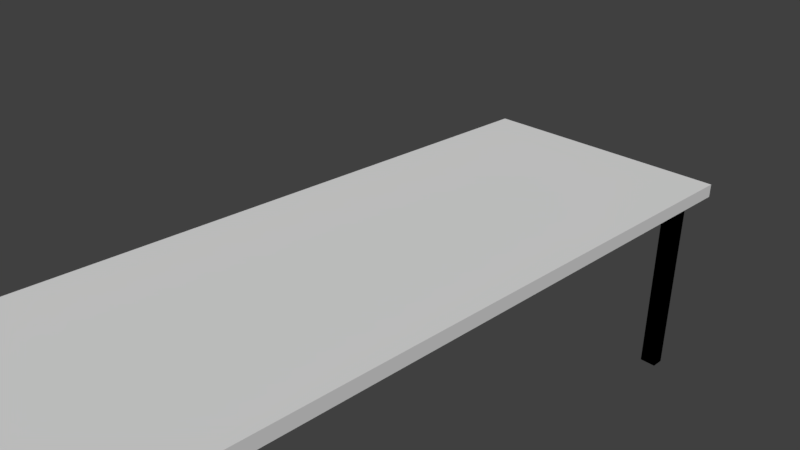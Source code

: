 # Source: table.blend  (saved by Blender 2.78.0; exported with 4.5.12 LTS)
import bpy
from mathutils import Matrix  # noqa: F401  (used for matrix-valued properties, if any)

bpy.ops.wm.read_factory_settings(use_empty=True)
scene = bpy.context.scene
scene.name = 'Scene'

# ---- collections
col_collection_1 = bpy.data.collections.new('Collection 1'); scene.collection.children.link(col_collection_1)

# ---- materials (node trees are filled in below, after node groups)
mat_grey_table_top = bpy.data.materials.new('Grey Table Top')
mat_grey_table_top.alpha_threshold = 0.0
mat_grey_table_top.roughness = 0.5
mat_grey_table_top.line_color = (0.0, 0.0, 0.0, 1.0)
mat_black_metal = bpy.data.materials.new('Black Metal')
mat_black_metal.alpha_threshold = 0.0
mat_black_metal.roughness = 0.5

# ---- material node trees
mat_grey_table_top.use_nodes = True; mat_grey_table_top.node_tree.nodes.clear()
_N = mat_grey_table_top.node_tree.nodes; _L = mat_grey_table_top.node_tree.links
n0 = _N.new('ShaderNodeOutputMaterial'); n0.name = 'Material Output'; n0.location = (300, 300)
n1 = _N.new('ShaderNodeBsdfDiffuse'); n1.name = 'Diffuse BSDF'; n1.location = (10, 300)
n1.inputs[0].default_value = (0.3758, 0.3758, 0.3758, 1.0)
_L.new(n1.outputs[0], n0.inputs[0])
n0.is_active_output = True
mat_black_metal.use_nodes = True; mat_black_metal.node_tree.nodes.clear()
_N = mat_black_metal.node_tree.nodes; _L = mat_black_metal.node_tree.links
n0 = _N.new('ShaderNodeOutputMaterial'); n0.name = 'Material Output'; n0.location = (300, 300)
n1 = _N.new('ShaderNodeBsdfDiffuse'); n1.name = 'Diffuse BSDF'; n1.location = (10, 300)
n1.inputs[0].default_value = (0.0, 0.0, 0.0, 1.0)
_L.new(n1.outputs[0], n0.inputs[0])
n0.is_active_output = True

# ---- world
world_world = bpy.data.worlds.new('World'); scene.world = world_world
world_world.color = (0.05088, 0.05088, 0.05088)
world_world.use_sun_shadow = False
world_world.sun_shadow_jitter_overblur = 0.0
world_world.cycles.sampling_method = 'MANUAL'

# ---- cameras
cam_camera = bpy.data.cameras.new('Camera')
cam_camera.clip_end = 100.0
cam_camera.lens = 35.0
cam_camera.sensor_width = 32.0
cam_camera.sensor_height = 18.0
cam_camera.ortho_scale = 7.314
cam_camera.dof.focus_distance = 0.0

# ---- lights
light_lamp = bpy.data.lights.new('Lamp', 'SUN')
light_lamp.transmission_factor = 0.0
light_lamp.cutoff_distance = 30.0
light_lamp.angle = 0.1993
light_lamp.energy = 5.0
light_lamp.shadow_buffer_clip_start = 1.001
light_lamp.shadow_soft_size = 0.1
light_lamp.shadow_cascade_max_distance = 1000.0

# ---- meshes
me_cube = bpy.data.meshes.new('Cube')
me_cube.from_pydata([(1.0, 1.0, -1.0), (1.0, -1.0, -1.0), (-1.0, -1.0, -1.0), (-1.0, 1.0, -1.0), (1.0, 1.0, 1.0), (1.0, -1.0, 1.0), (-1.0, -1.0, 1.0), (-1.0, 1.0, 1.0), (-1.0, 0.6863, -1.0), (-1.0, 0.9608, -1.0), (0.875, 1.0, -1.0), (0.75, 1.0, -1.0), (-0.75, 1.0, -1.0), (0.875, -1.0, -1.0), (0.25, -1.0, -1.0), (-0.625, -1.0, -1.0), (0.875, 0.9608, -1.0), (0.75, 0.9608, -1.0), (-0.75, 0.9608, -1.0), (-0.875, 0.9608, -1.0), (0.875, 0.9216, -1.0), (0.75, 0.9216, -1.0), (-0.75, 0.9216, -1.0), (-0.875, 0.9216, -1.0), (-0.75, -0.7647, -1.0), (0.875, -0.9216, -1.0), (0.75, -0.9216, -1.0), (-0.75, -0.9216, -1.0), (-0.875, -0.9216, -1.0), (0.875, -0.9608, -1.0), (0.75, -0.9608, -1.0), (0.25, -0.9608, -1.0), (-0.625, -0.9608, -1.0), (-0.75, -0.9608, -1.0), (-0.875, -0.9608, -1.0), (0.875, 0.9608, -31.0), (0.75, 0.9608, -31.0), (-0.75, 0.9608, -31.0), (-0.875, 0.9608, -31.0), (0.875, 0.9216, -31.0), (0.75, 0.9216, -31.0), (-0.75, 0.9216, -31.0), (-0.875, 0.9216, -31.0), (0.875, -0.9216, -31.0), (0.75, -0.9216, -31.0), (-0.75, -0.9216, -31.0), (-0.875, -0.9216, -31.0), (0.875, -0.9608, -31.0), (0.75, -0.9608, -31.0), (-0.75, -0.9608, -31.0), (-0.875, -0.9608, -31.0)], [], [(6, 7, 3, 9, 8, 2), (5, 6, 2, 15, 14, 13, 1), (27, 33, 49, 45), (21, 17, 36, 40), (13, 14, 31, 30, 29), (24, 8, 9, 19, 23, 22, 18, 12, 11, 17, 21, 20, 16, 10, 0, 1, 13, 29, 25, 26, 30, 31, 14, 15, 32, 33, 27), (2, 8, 24, 27, 28, 34, 33, 32, 15), (20, 21, 40, 39), (17, 16, 35, 36), (10, 16, 17, 11), (4, 5, 1, 0), (4, 7, 6, 5), (12, 18, 19, 9, 3), (11, 12, 3, 7, 4, 0, 10), (43, 47, 48, 44), (45, 49, 50, 46), (35, 39, 40, 36), (37, 41, 42, 38), (28, 27, 45, 46), (33, 34, 50, 49), (34, 28, 46, 50), (25, 29, 47, 43), (18, 22, 41, 37), (26, 25, 43, 44), (29, 30, 48, 47), (19, 18, 37, 38), (30, 26, 44, 48), (22, 23, 42, 41), (23, 19, 38, 42), (16, 20, 39, 35)])
me_cube.polygons.foreach_set('material_index', [0, 0, 1, 1, 0, 0, 0, 1, 1, 0, 0, 0, 0, 0, 1, 1, 1, 1, 1, 1, 1, 1, 1, 1, 1, 1, 1, 1, 1, 1])
me_cube.materials.append(mat_grey_table_top)
me_cube.materials.append(mat_black_metal)
me_cube.use_remesh_preserve_volume = False
me_cube.use_remesh_preserve_attributes = False
me_cube.use_mirror_vertex_groups = False
me_cube.update()

# ---- objects
ob_cube = bpy.data.objects.new('Cube', me_cube)
ob_lamp = bpy.data.objects.new('Lamp', light_lamp)
ob_camera = bpy.data.objects.new('Camera', cam_camera)

# ---- transforms, parenting, visibility, modifiers, constraints
ob_cube.location = (0.0, 0.0, 0.0)
ob_cube.scale = (2.0, 5.0, 0.1)
ob_cube.lock_rotations_4d = False
ob_cube.empty_display_type = 'ARROWS'
ob_cube.lineart.crease_threshold = 0.0
ob_lamp.location = (4.076, 1.005, 5.904)
ob_lamp.rotation_euler = (0.6503, 0.05522, 1.866)
ob_lamp.lock_rotations_4d = False
ob_lamp.empty_display_type = 'ARROWS'
ob_lamp.color = (0.0, 0.0, 0.0, 0.0)
ob_lamp.lineart.crease_threshold = 0.0
ob_camera.location = (7.481, -6.508, 5.344)
ob_camera.rotation_euler = (1.109, 0.0, 0.8149)
ob_camera.lock_rotations_4d = False
ob_camera.empty_display_type = 'ARROWS'
ob_camera.color = (0.0, 0.0, 0.0, 0.0)
ob_camera.display_type = 'WIRE'
ob_camera.lineart.crease_threshold = 0.0

# ---- collection membership
col_collection_1.objects.link(ob_cube)
col_collection_1.objects.link(ob_lamp)
col_collection_1.objects.link(ob_camera)

# ---- scene / render settings (as saved in the file)
scene.camera = ob_camera
scene.frame_start = 1; scene.frame_end = 250; scene.frame_set(1)
scene.render.engine = 'CYCLES'
scene.render.resolution_percentage = 50
scene.render.dither_intensity = 0.0
scene.cycles.use_denoising = False
scene.cycles.samples = 128
scene.cycles.sampling_pattern = 'TABULATED_SOBOL'
scene.cycles.light_sampling_threshold = 0.0
scene.cycles.use_adaptive_sampling = False
scene.cycles.use_light_tree = False
scene.cycles.blur_glossy = 0.0
scene.cycles.sample_clamp_indirect = 0.0
scene.view_settings.view_transform = 'Standard'
bpy.context.view_layer.update()
